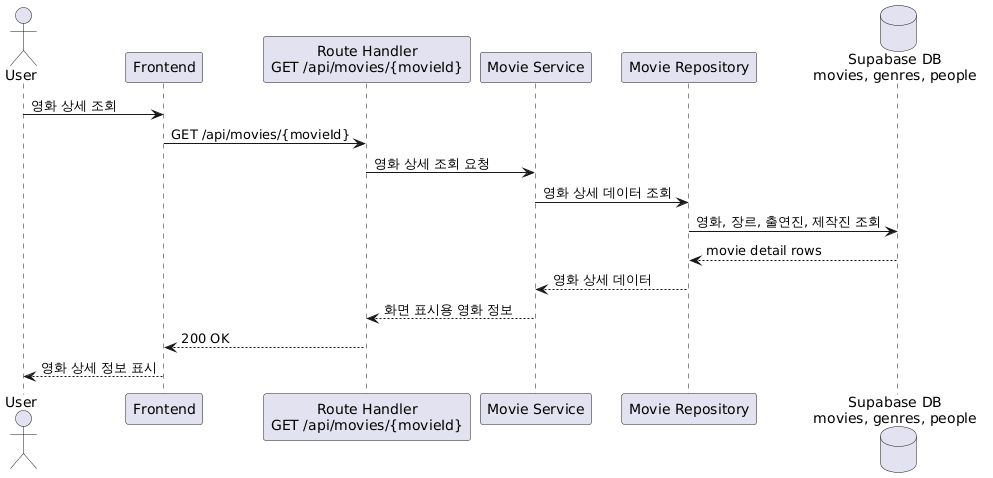

The diagram above was rendered by PlantUML. Its source (embedded in the PNG):
@startuml
actor User
participant "Frontend" as Frontend
participant "Route Handler\nGET /api/movies/{movieId}" as Route
participant "Movie Service" as Service
participant "Movie Repository" as Repository
database "Supabase DB\nmovies, genres, people" as Database

User -> Frontend: 영화 상세 조회
Frontend -> Route: GET /api/movies/{movieId}
Route -> Service: 영화 상세 조회 요청
Service -> Repository: 영화 상세 데이터 조회
Repository -> Database: 영화, 장르, 출연진, 제작진 조회
Database --> Repository: movie detail rows
Repository --> Service: 영화 상세 데이터
Service --> Route: 화면 표시용 영화 정보
Route --> Frontend: 200 OK
Frontend --> User: 영화 상세 정보 표시
@enduml